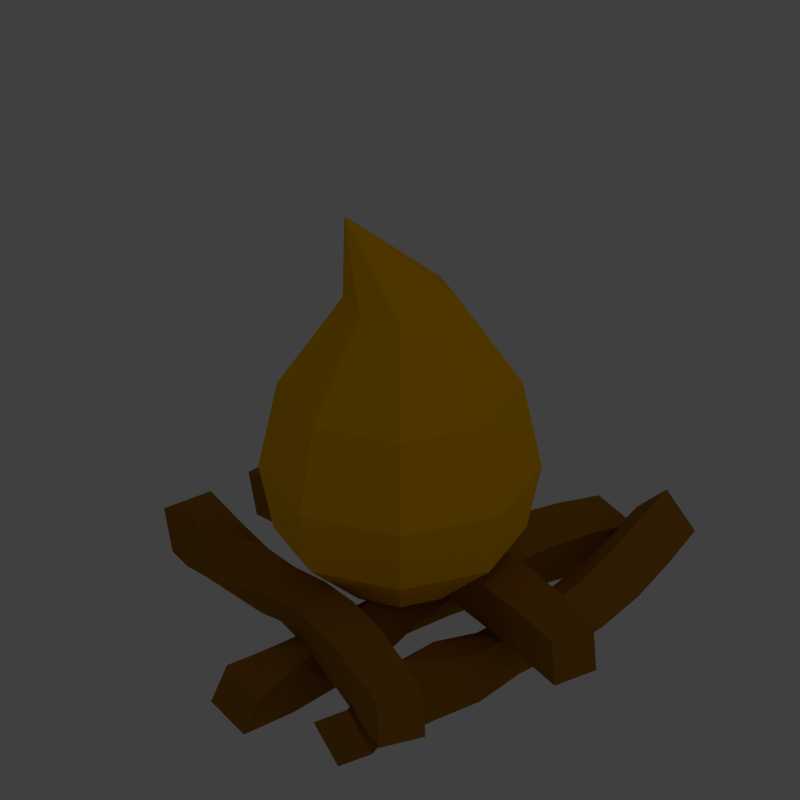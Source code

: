 # Source: bonfire.blend  (saved by Blender 2.76.0; exported with 4.5.12 LTS)
import bpy
from mathutils import Matrix  # noqa: F401  (used for matrix-valued properties, if any)

bpy.ops.wm.read_factory_settings(use_empty=True)
scene = bpy.context.scene
scene.name = 'Scene'

# ---- collections
col_collection_2 = bpy.data.collections.new('Collection 2'); scene.collection.children.link(col_collection_2)

# ---- materials (node trees are filled in below, after node groups)
mat_trunkmat = bpy.data.materials.new('TrunkMat')
mat_trunkmat.alpha_threshold = 0.0
mat_trunkmat.use_transparent_shadow = False
mat_trunkmat.diffuse_color = (0.3588, 0.1531, 0.01132, 1.0)
mat_trunkmat.roughness = 0.5
mat_firemat = bpy.data.materials.new('FireMat')
mat_firemat.alpha_threshold = 0.0
mat_firemat.use_transparent_shadow = False
mat_firemat.diffuse_color = (1.0, 0.485, 0.0007466, 1.0)
mat_firemat.specular_color = (1.0, 0.8589, 0.0)
mat_firemat.roughness = 0.5
mat_firemat.specular_intensity = 1.0

# ---- material node trees

# ---- world
world_world = bpy.data.worlds.new('World'); scene.world = world_world
world_world.color = (0.05088, 0.05088, 0.05088)
world_world.use_sun_shadow = False
world_world.sun_shadow_jitter_overblur = 0.0
world_world.cycles.sampling_method = 'MANUAL'
world_world.cycles.sample_map_resolution = 256

# ---- cameras
cam_camera_001 = bpy.data.cameras.new('Camera.001')
cam_camera_001.type = 'ORTHO'
cam_camera_001.clip_end = 100.0
cam_camera_001.lens = 35.0
cam_camera_001.sensor_width = 1.0
cam_camera_001.sensor_height = 18.0
cam_camera_001.ortho_scale = 0.5
cam_camera_001.dof.focus_distance = 0.0
cam_camera_001.dof.aperture_fstop = 128.0
cam_camera = bpy.data.cameras.new('Camera')
cam_camera.type = 'ORTHO'
cam_camera.clip_end = 100.0
cam_camera.lens = 35.0
cam_camera.sensor_width = 1.0
cam_camera.sensor_height = 18.0
cam_camera.dof.focus_distance = 0.0
cam_camera.dof.aperture_fstop = 128.0

# ---- lights
light_area = bpy.data.lights.new('Area', 'AREA')
light_area.transmission_factor = 0.0
light_area.energy = 78.54
light_area.shadow_buffer_clip_start = 0.5
light_area.shadow_soft_size = 20.0
light_area.shadow_maximum_resolution = 0.006
light_area.use_absolute_resolution = True
light_area.size = 20.0
light_area.size_y = 0.1
light_area.cycles.use_multiple_importance_sampling = False

# ---- meshes
me_cube = bpy.data.meshes.new('Cube')
me_cube.from_pydata([(0.5766, -0.6739, -1.0), (-1.044, -0.9653, 1.0), (-0.9575, -0.293, -1.0), (-0.4622, 0.5406, 1.0), (0.9575, 0.8602, -1.0), (0.4622, -1.538, 1.0), (-0.5766, 1.241, -1.0), (1.044, -0.04228, 1.0), (0.5824, -0.4734, -0.7778), (0.5299, -0.3274, -0.5556), (0.4123, -0.286, -0.3333), (0.2466, -0.3565, -0.1111), (0.05799, -0.5463, 0.1111), (-0.1892, -1.121, 0.3333), (-0.4631, -1.268, 0.5556), (-0.7533, -1.247, 0.7778), (-0.7915, 0.2969, 0.7778), (-1.003, 0.1977, 0.5556), (-1.168, 0.2359, 0.3333), (-0.9391, 0.3282, 0.1111), (-1.015, 0.4064, -0.1111), (-1.054, 0.3547, -0.3333), (-1.05, 0.1938, -0.5556), (-1.009, -0.04655, -0.7778), (0.7533, 0.339, 0.7778), (0.4631, 0.7375, 0.5556), (0.1892, 1.218, 0.3333), (-0.05799, 1.331, 0.1111), (-0.2466, 1.675, -0.1111), (-0.4123, 1.827, -0.3333), (-0.5299, 1.775, -0.5556), (-0.5824, 1.545, -0.7778), (0.7915, -1.205, 0.7778), (1.003, -0.7285, 0.5556), (1.168, -0.1382, 0.3333), (0.9391, 0.45, 0.1111), (1.015, 0.9027, -0.1111), (1.054, 1.18, -0.3333), (1.05, 1.253, -0.5556), (1.009, 1.118, -0.7778)], [], [(8, 23, 2, 0), (23, 31, 6, 2), (31, 39, 4, 6), (39, 8, 0, 4), (0, 2, 6, 4), (5, 7, 3, 1), (5, 1, 15, 32), (32, 15, 14, 33), (33, 14, 13, 34), (34, 13, 12, 35), (35, 12, 11, 36), (36, 11, 10, 37), (37, 10, 9, 38), (38, 9, 8, 39), (7, 5, 32, 24), (24, 32, 33, 25), (25, 33, 34, 26), (26, 34, 35, 27), (27, 35, 36, 28), (28, 36, 37, 29), (29, 37, 38, 30), (30, 38, 39, 31), (3, 7, 24, 16), (16, 24, 25, 17), (17, 25, 26, 18), (18, 26, 27, 19), (19, 27, 28, 20), (20, 28, 29, 21), (21, 29, 30, 22), (22, 30, 31, 23), (1, 3, 16, 15), (15, 16, 17, 14), (14, 17, 18, 13), (13, 18, 19, 12), (12, 19, 20, 11), (11, 20, 21, 10), (10, 21, 22, 9), (9, 22, 23, 8)])
me_cube.materials.append(mat_trunkmat)
me_cube.use_remesh_preserve_volume = False
me_cube.use_remesh_preserve_attributes = False
me_cube.use_mirror_vertex_groups = False
me_cube.update()
me_circle_001 = bpy.data.meshes.new('Circle.001')
me_circle_001.from_pydata([(2.509e-09, 0.6632, 0.0), (-0.469, 0.469, 0.0), (-0.6632, -2.648e-08, 0.0), (-0.469, -0.469, 0.0), (6.049e-08, -0.6632, 0.0), (0.469, -0.469, 0.0), (0.6632, 1.042e-08, 0.0), (0.469, 0.469, 0.0), (5.195e-09, 0.3027, -0.2203), (-0.214, 0.214, -0.2203), (-0.3027, -3.059e-09, -0.2203), (-0.214, -0.214, -0.2203), (3.166e-08, -0.3027, -0.2203), (0.214, -0.214, -0.2203), (0.3027, 1.378e-08, -0.2203), (0.214, 0.214, -0.2203), (1.916e-09, 0.7429, 0.2603), (-0.5253, 0.5253, 0.2603), (-0.7429, -2.889e-08, 0.2603), (-0.5253, -0.5253, 0.2603), (6.686e-08, -0.7429, 0.2603), (0.5253, -0.5253, 0.2603), (0.7429, 1.244e-08, 0.2603), (0.5253, 0.5253, 0.2603), (8.596e-09, 0.6441, 0.6172), (-0.4554, 0.4554, 0.6172), (-0.6441, -2.604e-08, 0.6172), (-0.4554, -0.4554, 0.6172), (6.49e-08, -0.6441, 0.6172), (0.4554, -0.4554, 0.6172), (0.6441, 9.792e-09, 0.6172), (0.4554, 0.4554, 0.6172), (3.539e-08, 0.3005, 0.9837), (-0.2125, 0.2125, 0.9837), (-0.3005, -1.494e-08, 0.9837), (-0.2125, -0.2125, 0.9837), (6.166e-08, -0.3005, 0.9837), (0.2125, -0.2125, 0.9837), (0.3005, 1.778e-09, 0.9837), (0.2125, 0.2125, 0.9837), (-0.23, -0.1838, 1.316)], [], [(1, 0, 8, 9), (0, 7, 15, 8), (6, 5, 13, 14), (4, 3, 11, 12), (2, 1, 9, 10), (7, 6, 14, 15), (5, 4, 12, 13), (3, 2, 10, 11), (0, 1, 17, 16), (7, 0, 16, 23), (5, 6, 22, 21), (3, 4, 20, 19), (1, 2, 18, 17), (6, 7, 23, 22), (4, 5, 21, 20), (2, 3, 19, 18), (9, 8, 15, 14, 13, 12, 11, 10), (23, 16, 24, 31), (18, 19, 27, 26), (22, 23, 31, 30), (19, 20, 28, 27), (16, 17, 25, 24), (20, 21, 29, 28), (17, 18, 26, 25), (21, 22, 30, 29), (24, 25, 33, 32), (26, 27, 35, 34), (28, 29, 37, 36), (30, 31, 39, 38), (25, 26, 34, 33), (27, 28, 36, 35), (29, 30, 38, 37), (31, 24, 32, 39), (35, 36, 40), (37, 38, 40), (39, 32, 40), (32, 33, 40), (34, 35, 40), (36, 37, 40), (38, 39, 40), (33, 34, 40)])
me_circle_001.materials.append(mat_firemat)
me_circle_001.use_remesh_preserve_volume = False
me_circle_001.use_remesh_preserve_attributes = False
me_circle_001.use_mirror_vertex_groups = False
me_circle_001.update()

# ---- objects
ob_log_003 = bpy.data.objects.new('Log.003', me_cube)
ob_camera_001 = bpy.data.objects.new('Camera.001', cam_camera_001)
ob_log_002 = bpy.data.objects.new('Log.002', me_cube)
ob_log_001 = bpy.data.objects.new('Log.001', me_cube)
ob_light = bpy.data.objects.new('Light', light_area)
ob_camera = bpy.data.objects.new('Camera', cam_camera)
ob_log = bpy.data.objects.new('Log', me_cube)
ob_fire = bpy.data.objects.new('Fire', me_circle_001)

# ---- transforms, parenting, visibility, modifiers, constraints
ob_log_003.location = (-0.02393, -0.06724, 0.04195)
ob_log_003.rotation_euler = (-1.521, 3.352, 1.173)
ob_log_003.scale = (0.01991, 0.01991, 0.1655)
ob_log_003.lineart.crease_threshold = 0.0
ob_camera_001.location = (10.0, -10.0, 8.35)
ob_camera_001.rotation_euler = (1.047, -1.21e-07, 0.7854)
ob_camera_001.lock_rotations_4d = False
ob_camera_001.empty_display_type = 'ARROWS'
ob_camera_001.color = (0.0, 0.0, 0.0, 0.0)
ob_camera_001.display_type = 'WIRE'
ob_camera_001.lineart.crease_threshold = 0.0
ob_log_002.location = (-0.01326, 0.03472, 0.04195)
ob_log_002.rotation_euler = (-1.521, 3.352, 1.371)
ob_log_002.scale = (0.01991, 0.01991, 0.1655)
ob_log_002.lineart.crease_threshold = 0.0
ob_log_001.location = (0.05957, 0.03472, 0.02474)
ob_log_001.rotation_euler = (1.488, 2.174, 0.1002)
ob_log_001.scale = (0.01991, 0.01991, 0.1655)
ob_log_001.lineart.crease_threshold = 0.0
ob_light.location = (10.0, 0.0, 10.0)
ob_light.rotation_euler = (0.0, 0.7854, 0.0)
ob_light.lineart.crease_threshold = 0.0
ob_camera.location = (10.0, -10.0, 10.0)
ob_camera.rotation_euler = (1.047, -1.21e-07, 0.7854)
ob_camera.lock_rotations_4d = False
ob_camera.empty_display_type = 'ARROWS'
ob_camera.color = (0.0, 0.0, 0.0, 0.0)
ob_camera.display_type = 'WIRE'
ob_camera.lineart.crease_threshold = 0.0
ob_log.location = (0.005163, 0.01508, 0.02474)
ob_log.rotation_euler = (1.488, -0.0, 0.0)
ob_log.scale = (0.01991, 0.01991, 0.1655)
ob_log.lineart.crease_threshold = 0.0
ob_fire.location = (0.0, 0.0, 0.08966)
ob_fire.scale = (0.1193, 0.1193, 0.1689)
ob_fire.lineart.crease_threshold = 0.0

# ---- collection membership
col_collection_2.objects.link(ob_log_003)
col_collection_2.objects.link(ob_camera_001)
col_collection_2.objects.link(ob_log_002)
col_collection_2.objects.link(ob_log_001)
col_collection_2.objects.link(ob_light)
col_collection_2.objects.link(ob_camera)
col_collection_2.objects.link(ob_log)
col_collection_2.objects.link(ob_fire)

# ---- scene / render settings (as saved in the file)
scene.camera = ob_camera_001
scene.frame_start = 1; scene.frame_end = 250; scene.frame_set(2)
scene.render.engine = 'BLENDER_EEVEE_NEXT'
scene.render.resolution_x = 256
scene.render.resolution_y = 256
scene.render.dither_intensity = 0.0
scene.render.film_transparent = True
scene.cycles.use_denoising = False
scene.cycles.samples = 10
scene.cycles.sampling_pattern = 'TABULATED_SOBOL'
scene.cycles.light_sampling_threshold = 0.0
scene.cycles.use_adaptive_sampling = False
scene.cycles.use_light_tree = False
scene.cycles.blur_glossy = 0.0
scene.cycles.pixel_filter_type = 'GAUSSIAN'
scene.cycles.sample_clamp_indirect = 0.0
scene.view_settings.view_transform = 'Standard'
bpy.context.view_layer.update()
